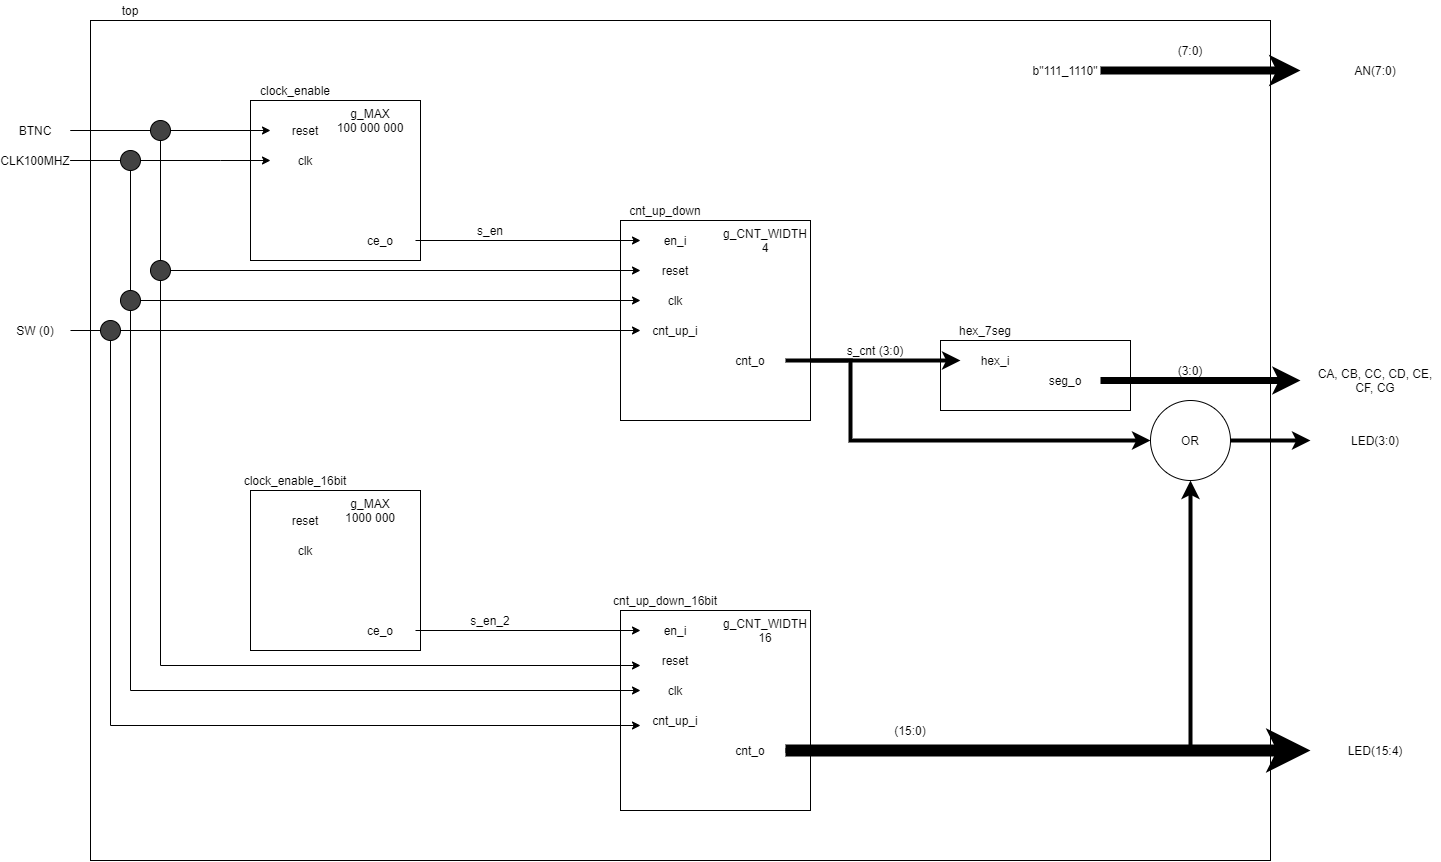

The diagram above was exported from draw.io. Its source (the exported page's mxGraphModel, read from the mxfile embedded in the PNG):
<mxGraphModel dx="1974" dy="1136" grid="1" gridSize="10" guides="0" tooltips="1" connect="0" arrows="1" fold="1" page="1" pageScale="1" pageWidth="827" pageHeight="1169" math="0" shadow="0">
  <root>
    <mxCell id="0" />
    <mxCell id="1" parent="0" />
    <mxCell id="xy-91lDPJI1rX4qr3Toy-2" value="" style="rounded=0;whiteSpace=wrap;html=1;labelBorderColor=none;fillColor=none;" vertex="1" parent="1">
      <mxGeometry x="110" y="40" width="1180" height="840" as="geometry" />
    </mxCell>
    <mxCell id="xy-91lDPJI1rX4qr3Toy-3" value="top" style="text;html=1;strokeColor=none;fillColor=none;align=center;verticalAlign=middle;whiteSpace=wrap;rounded=0;" vertex="1" parent="1">
      <mxGeometry x="130" y="20" width="40" height="20" as="geometry" />
    </mxCell>
    <mxCell id="xy-91lDPJI1rX4qr3Toy-4" value="" style="rounded=0;whiteSpace=wrap;html=1;" vertex="1" parent="1">
      <mxGeometry x="270" y="120" width="170" height="160" as="geometry" />
    </mxCell>
    <mxCell id="xy-91lDPJI1rX4qr3Toy-5" value="clock_enable" style="text;html=1;strokeColor=none;fillColor=none;align=center;verticalAlign=middle;whiteSpace=wrap;rounded=0;" vertex="1" parent="1">
      <mxGeometry x="280" y="100" width="70" height="20" as="geometry" />
    </mxCell>
    <mxCell id="xy-91lDPJI1rX4qr3Toy-6" value="reset" style="text;html=1;strokeColor=none;fillColor=none;align=center;verticalAlign=middle;whiteSpace=wrap;rounded=0;" vertex="1" parent="1">
      <mxGeometry x="290" y="140" width="70" height="20" as="geometry" />
    </mxCell>
    <mxCell id="xy-91lDPJI1rX4qr3Toy-7" value="clk" style="text;html=1;strokeColor=none;fillColor=none;align=center;verticalAlign=middle;whiteSpace=wrap;rounded=0;" vertex="1" parent="1">
      <mxGeometry x="290" y="170" width="70" height="20" as="geometry" />
    </mxCell>
    <mxCell id="xy-91lDPJI1rX4qr3Toy-11" style="edgeStyle=orthogonalEdgeStyle;rounded=0;orthogonalLoop=1;jettySize=auto;html=1;entryX=0;entryY=0.5;entryDx=0;entryDy=0;" edge="1" parent="1" source="xy-91lDPJI1rX4qr3Toy-8" target="xy-91lDPJI1rX4qr3Toy-6">
      <mxGeometry relative="1" as="geometry" />
    </mxCell>
    <mxCell id="xy-91lDPJI1rX4qr3Toy-63" style="edgeStyle=orthogonalEdgeStyle;rounded=0;orthogonalLoop=1;jettySize=auto;html=1;entryX=0;entryY=0.75;entryDx=0;entryDy=0;strokeWidth=1;fontColor=#000000;" edge="1" parent="1" source="xy-91lDPJI1rX4qr3Toy-8" target="xy-91lDPJI1rX4qr3Toy-56">
      <mxGeometry relative="1" as="geometry">
        <Array as="points">
          <mxPoint x="180" y="150" />
          <mxPoint x="180" y="685" />
        </Array>
      </mxGeometry>
    </mxCell>
    <mxCell id="xy-91lDPJI1rX4qr3Toy-8" value="BTNC" style="text;html=1;strokeColor=none;fillColor=none;align=center;verticalAlign=middle;whiteSpace=wrap;rounded=0;" vertex="1" parent="1">
      <mxGeometry x="20" y="140" width="70" height="20" as="geometry" />
    </mxCell>
    <mxCell id="xy-91lDPJI1rX4qr3Toy-12" style="edgeStyle=orthogonalEdgeStyle;rounded=0;orthogonalLoop=1;jettySize=auto;html=1;" edge="1" parent="1" source="xy-91lDPJI1rX4qr3Toy-9">
      <mxGeometry relative="1" as="geometry">
        <mxPoint x="290" y="180" as="targetPoint" />
        <Array as="points">
          <mxPoint x="240" y="180" />
          <mxPoint x="240" y="180" />
        </Array>
      </mxGeometry>
    </mxCell>
    <mxCell id="xy-91lDPJI1rX4qr3Toy-25" style="edgeStyle=orthogonalEdgeStyle;rounded=0;orthogonalLoop=1;jettySize=auto;html=1;entryX=0;entryY=0.5;entryDx=0;entryDy=0;fontColor=#000000;exitX=1;exitY=0.5;exitDx=0;exitDy=0;" edge="1" parent="1" source="xy-91lDPJI1rX4qr3Toy-79" target="xy-91lDPJI1rX4qr3Toy-18">
      <mxGeometry relative="1" as="geometry">
        <Array as="points">
          <mxPoint x="180" y="290" />
          <mxPoint x="180" y="290" />
        </Array>
      </mxGeometry>
    </mxCell>
    <mxCell id="xy-91lDPJI1rX4qr3Toy-26" style="edgeStyle=orthogonalEdgeStyle;rounded=0;orthogonalLoop=1;jettySize=auto;html=1;entryX=0;entryY=0.5;entryDx=0;entryDy=0;fontColor=#000000;" edge="1" parent="1" source="xy-91lDPJI1rX4qr3Toy-9" target="xy-91lDPJI1rX4qr3Toy-19">
      <mxGeometry relative="1" as="geometry">
        <Array as="points">
          <mxPoint x="150" y="180" />
          <mxPoint x="150" y="320" />
        </Array>
      </mxGeometry>
    </mxCell>
    <mxCell id="xy-91lDPJI1rX4qr3Toy-64" style="edgeStyle=orthogonalEdgeStyle;rounded=0;orthogonalLoop=1;jettySize=auto;html=1;entryX=0;entryY=0.5;entryDx=0;entryDy=0;strokeWidth=1;fontColor=#000000;" edge="1" parent="1" source="xy-91lDPJI1rX4qr3Toy-9" target="xy-91lDPJI1rX4qr3Toy-57">
      <mxGeometry relative="1" as="geometry">
        <Array as="points">
          <mxPoint x="150" y="180" />
          <mxPoint x="150" y="710" />
        </Array>
      </mxGeometry>
    </mxCell>
    <mxCell id="xy-91lDPJI1rX4qr3Toy-9" value="CLK100MHZ" style="text;html=1;strokeColor=none;fillColor=none;align=center;verticalAlign=middle;whiteSpace=wrap;rounded=0;" vertex="1" parent="1">
      <mxGeometry x="20" y="170" width="70" height="20" as="geometry" />
    </mxCell>
    <mxCell id="xy-91lDPJI1rX4qr3Toy-27" style="edgeStyle=orthogonalEdgeStyle;rounded=0;orthogonalLoop=1;jettySize=auto;html=1;entryX=0;entryY=0.5;entryDx=0;entryDy=0;fontColor=#000000;" edge="1" parent="1" source="xy-91lDPJI1rX4qr3Toy-10" target="xy-91lDPJI1rX4qr3Toy-22">
      <mxGeometry relative="1" as="geometry" />
    </mxCell>
    <mxCell id="xy-91lDPJI1rX4qr3Toy-65" style="edgeStyle=orthogonalEdgeStyle;rounded=0;orthogonalLoop=1;jettySize=auto;html=1;entryX=0;entryY=0.75;entryDx=0;entryDy=0;strokeWidth=1;fontColor=#000000;" edge="1" parent="1" source="xy-91lDPJI1rX4qr3Toy-82" target="xy-91lDPJI1rX4qr3Toy-60">
      <mxGeometry relative="1" as="geometry">
        <Array as="points">
          <mxPoint x="130" y="350" />
          <mxPoint x="130" y="745" />
        </Array>
      </mxGeometry>
    </mxCell>
    <mxCell id="xy-91lDPJI1rX4qr3Toy-10" value="SW (0)" style="text;html=1;strokeColor=none;fillColor=none;align=center;verticalAlign=middle;whiteSpace=wrap;rounded=0;" vertex="1" parent="1">
      <mxGeometry x="20" y="340" width="70" height="20" as="geometry" />
    </mxCell>
    <mxCell id="xy-91lDPJI1rX4qr3Toy-14" value="g_MAX&lt;br&gt;100 000 000" style="text;html=1;strokeColor=none;fillColor=none;align=center;verticalAlign=middle;whiteSpace=wrap;rounded=0;" vertex="1" parent="1">
      <mxGeometry x="350" y="130" width="80" height="20" as="geometry" />
    </mxCell>
    <mxCell id="xy-91lDPJI1rX4qr3Toy-28" style="edgeStyle=orthogonalEdgeStyle;rounded=0;orthogonalLoop=1;jettySize=auto;html=1;fontColor=#000000;" edge="1" parent="1" source="xy-91lDPJI1rX4qr3Toy-15" target="xy-91lDPJI1rX4qr3Toy-23">
      <mxGeometry relative="1" as="geometry" />
    </mxCell>
    <mxCell id="xy-91lDPJI1rX4qr3Toy-15" value="ce_o" style="text;html=1;strokeColor=none;fillColor=none;align=center;verticalAlign=middle;whiteSpace=wrap;rounded=0;" vertex="1" parent="1">
      <mxGeometry x="365" y="250" width="70" height="20" as="geometry" />
    </mxCell>
    <mxCell id="xy-91lDPJI1rX4qr3Toy-16" value="" style="rounded=0;whiteSpace=wrap;html=1;fillColor=none;" vertex="1" parent="1">
      <mxGeometry x="640" y="240" width="190" height="200" as="geometry" />
    </mxCell>
    <mxCell id="xy-91lDPJI1rX4qr3Toy-17" value="cnt_up_down" style="text;html=1;strokeColor=none;fillColor=none;align=center;verticalAlign=middle;whiteSpace=wrap;rounded=0;" vertex="1" parent="1">
      <mxGeometry x="650" y="220" width="70" height="20" as="geometry" />
    </mxCell>
    <mxCell id="xy-91lDPJI1rX4qr3Toy-18" value="reset" style="text;html=1;strokeColor=none;fillColor=none;align=center;verticalAlign=middle;whiteSpace=wrap;rounded=0;" vertex="1" parent="1">
      <mxGeometry x="660" y="280" width="70" height="20" as="geometry" />
    </mxCell>
    <mxCell id="xy-91lDPJI1rX4qr3Toy-19" value="clk" style="text;html=1;strokeColor=none;fillColor=none;align=center;verticalAlign=middle;whiteSpace=wrap;rounded=0;" vertex="1" parent="1">
      <mxGeometry x="660" y="310" width="70" height="20" as="geometry" />
    </mxCell>
    <mxCell id="xy-91lDPJI1rX4qr3Toy-20" value="g_CNT_WIDTH&lt;br&gt;4" style="text;html=1;strokeColor=none;fillColor=none;align=center;verticalAlign=middle;whiteSpace=wrap;rounded=0;" vertex="1" parent="1">
      <mxGeometry x="765" y="250" width="40" height="20" as="geometry" />
    </mxCell>
    <mxCell id="xy-91lDPJI1rX4qr3Toy-38" style="edgeStyle=orthogonalEdgeStyle;rounded=0;orthogonalLoop=1;jettySize=auto;html=1;entryX=0;entryY=0.5;entryDx=0;entryDy=0;fontColor=#000000;strokeWidth=4;" edge="1" parent="1" source="xy-91lDPJI1rX4qr3Toy-21" target="xy-91lDPJI1rX4qr3Toy-37">
      <mxGeometry relative="1" as="geometry" />
    </mxCell>
    <mxCell id="xy-91lDPJI1rX4qr3Toy-21" value="cnt_o" style="text;html=1;strokeColor=none;fillColor=none;align=center;verticalAlign=middle;whiteSpace=wrap;rounded=0;" vertex="1" parent="1">
      <mxGeometry x="735" y="370" width="70" height="20" as="geometry" />
    </mxCell>
    <mxCell id="xy-91lDPJI1rX4qr3Toy-22" value="cnt_up_i" style="text;html=1;strokeColor=none;fillColor=none;align=center;verticalAlign=middle;whiteSpace=wrap;rounded=0;" vertex="1" parent="1">
      <mxGeometry x="660" y="340" width="70" height="20" as="geometry" />
    </mxCell>
    <mxCell id="xy-91lDPJI1rX4qr3Toy-23" value="en_i" style="text;html=1;strokeColor=none;fillColor=none;align=center;verticalAlign=middle;whiteSpace=wrap;rounded=0;" vertex="1" parent="1">
      <mxGeometry x="660" y="250" width="70" height="20" as="geometry" />
    </mxCell>
    <mxCell id="xy-91lDPJI1rX4qr3Toy-29" value="s_en" style="text;html=1;strokeColor=none;fillColor=none;align=center;verticalAlign=middle;whiteSpace=wrap;rounded=0;fontColor=#000000;" vertex="1" parent="1">
      <mxGeometry x="490" y="240" width="40" height="20" as="geometry" />
    </mxCell>
    <mxCell id="xy-91lDPJI1rX4qr3Toy-30" value="" style="rounded=0;whiteSpace=wrap;html=1;fillColor=none;" vertex="1" parent="1">
      <mxGeometry x="960" y="360" width="190" height="70" as="geometry" />
    </mxCell>
    <mxCell id="xy-91lDPJI1rX4qr3Toy-31" value="hex_7seg" style="text;html=1;strokeColor=none;fillColor=none;align=center;verticalAlign=middle;whiteSpace=wrap;rounded=0;" vertex="1" parent="1">
      <mxGeometry x="970" y="340" width="70" height="20" as="geometry" />
    </mxCell>
    <mxCell id="xy-91lDPJI1rX4qr3Toy-40" style="edgeStyle=orthogonalEdgeStyle;rounded=0;orthogonalLoop=1;jettySize=auto;html=1;strokeWidth=7;fontColor=#000000;" edge="1" parent="1" source="xy-91lDPJI1rX4qr3Toy-35">
      <mxGeometry relative="1" as="geometry">
        <mxPoint x="1320" y="400" as="targetPoint" />
      </mxGeometry>
    </mxCell>
    <mxCell id="xy-91lDPJI1rX4qr3Toy-35" value="seg_o" style="text;html=1;strokeColor=none;fillColor=none;align=center;verticalAlign=middle;whiteSpace=wrap;rounded=0;" vertex="1" parent="1">
      <mxGeometry x="1050" y="390" width="70" height="20" as="geometry" />
    </mxCell>
    <mxCell id="xy-91lDPJI1rX4qr3Toy-37" value="hex_i" style="text;html=1;strokeColor=none;fillColor=none;align=center;verticalAlign=middle;whiteSpace=wrap;rounded=0;" vertex="1" parent="1">
      <mxGeometry x="980" y="370" width="70" height="20" as="geometry" />
    </mxCell>
    <mxCell id="xy-91lDPJI1rX4qr3Toy-42" style="edgeStyle=orthogonalEdgeStyle;rounded=0;orthogonalLoop=1;jettySize=auto;html=1;exitX=0;exitY=1;exitDx=0;exitDy=0;strokeWidth=4;fontColor=#000000;" edge="1" parent="1" source="xy-91lDPJI1rX4qr3Toy-39" target="xy-91lDPJI1rX4qr3Toy-69">
      <mxGeometry relative="1" as="geometry">
        <mxPoint x="990" y="460" as="targetPoint" />
        <Array as="points">
          <mxPoint x="870" y="380" />
          <mxPoint x="870" y="460" />
        </Array>
      </mxGeometry>
    </mxCell>
    <mxCell id="xy-91lDPJI1rX4qr3Toy-39" value="s_cnt (3:0)" style="text;html=1;strokeColor=none;fillColor=none;align=center;verticalAlign=middle;whiteSpace=wrap;rounded=0;fontColor=#000000;" vertex="1" parent="1">
      <mxGeometry x="830" y="360" width="130" height="20" as="geometry" />
    </mxCell>
    <mxCell id="xy-91lDPJI1rX4qr3Toy-41" value="CA, CB, CC, CD, CE, CF, CG" style="text;html=1;strokeColor=none;fillColor=none;align=center;verticalAlign=middle;whiteSpace=wrap;rounded=0;fontColor=#000000;" vertex="1" parent="1">
      <mxGeometry x="1330" y="390" width="130" height="20" as="geometry" />
    </mxCell>
    <mxCell id="xy-91lDPJI1rX4qr3Toy-43" value="LED(3:0)" style="text;html=1;strokeColor=none;fillColor=none;align=center;verticalAlign=middle;whiteSpace=wrap;rounded=0;fontColor=#000000;" vertex="1" parent="1">
      <mxGeometry x="1330" y="450" width="130" height="20" as="geometry" />
    </mxCell>
    <mxCell id="xy-91lDPJI1rX4qr3Toy-44" style="edgeStyle=orthogonalEdgeStyle;rounded=0;orthogonalLoop=1;jettySize=auto;html=1;strokeWidth=8;fontColor=#000000;" edge="1" parent="1" source="xy-91lDPJI1rX4qr3Toy-45">
      <mxGeometry relative="1" as="geometry">
        <mxPoint x="1320" y="90" as="targetPoint" />
      </mxGeometry>
    </mxCell>
    <mxCell id="xy-91lDPJI1rX4qr3Toy-45" value="b&quot;111_1110&quot;" style="text;html=1;strokeColor=none;fillColor=none;align=center;verticalAlign=middle;whiteSpace=wrap;rounded=0;" vertex="1" parent="1">
      <mxGeometry x="1050" y="80" width="70" height="20" as="geometry" />
    </mxCell>
    <mxCell id="xy-91lDPJI1rX4qr3Toy-46" value="AN(7:0)" style="text;html=1;strokeColor=none;fillColor=none;align=center;verticalAlign=middle;whiteSpace=wrap;rounded=0;fontColor=#000000;" vertex="1" parent="1">
      <mxGeometry x="1330" y="80" width="130" height="20" as="geometry" />
    </mxCell>
    <mxCell id="xy-91lDPJI1rX4qr3Toy-47" value="" style="rounded=0;whiteSpace=wrap;html=1;" vertex="1" parent="1">
      <mxGeometry x="270" y="510" width="170" height="160" as="geometry" />
    </mxCell>
    <mxCell id="xy-91lDPJI1rX4qr3Toy-48" value="clock_enable_16bit" style="text;html=1;strokeColor=none;fillColor=none;align=center;verticalAlign=middle;whiteSpace=wrap;rounded=0;" vertex="1" parent="1">
      <mxGeometry x="280" y="490" width="70" height="20" as="geometry" />
    </mxCell>
    <mxCell id="xy-91lDPJI1rX4qr3Toy-49" value="reset" style="text;html=1;strokeColor=none;fillColor=none;align=center;verticalAlign=middle;whiteSpace=wrap;rounded=0;" vertex="1" parent="1">
      <mxGeometry x="290" y="530" width="70" height="20" as="geometry" />
    </mxCell>
    <mxCell id="xy-91lDPJI1rX4qr3Toy-50" value="clk" style="text;html=1;strokeColor=none;fillColor=none;align=center;verticalAlign=middle;whiteSpace=wrap;rounded=0;" vertex="1" parent="1">
      <mxGeometry x="290" y="560" width="70" height="20" as="geometry" />
    </mxCell>
    <mxCell id="xy-91lDPJI1rX4qr3Toy-51" value="g_MAX&lt;br&gt;1000 000" style="text;html=1;strokeColor=none;fillColor=none;align=center;verticalAlign=middle;whiteSpace=wrap;rounded=0;" vertex="1" parent="1">
      <mxGeometry x="360" y="520" width="60" height="20" as="geometry" />
    </mxCell>
    <mxCell id="xy-91lDPJI1rX4qr3Toy-52" style="edgeStyle=orthogonalEdgeStyle;rounded=0;orthogonalLoop=1;jettySize=auto;html=1;fontColor=#000000;" edge="1" parent="1" source="xy-91lDPJI1rX4qr3Toy-53" target="xy-91lDPJI1rX4qr3Toy-61">
      <mxGeometry relative="1" as="geometry" />
    </mxCell>
    <mxCell id="xy-91lDPJI1rX4qr3Toy-53" value="ce_o" style="text;html=1;strokeColor=none;fillColor=none;align=center;verticalAlign=middle;whiteSpace=wrap;rounded=0;" vertex="1" parent="1">
      <mxGeometry x="365" y="640" width="70" height="20" as="geometry" />
    </mxCell>
    <mxCell id="xy-91lDPJI1rX4qr3Toy-54" value="" style="rounded=0;whiteSpace=wrap;html=1;fillColor=none;" vertex="1" parent="1">
      <mxGeometry x="640" y="630" width="190" height="200" as="geometry" />
    </mxCell>
    <mxCell id="xy-91lDPJI1rX4qr3Toy-55" value="cnt_up_down_16bit" style="text;html=1;strokeColor=none;fillColor=none;align=center;verticalAlign=middle;whiteSpace=wrap;rounded=0;" vertex="1" parent="1">
      <mxGeometry x="650" y="610" width="70" height="20" as="geometry" />
    </mxCell>
    <mxCell id="xy-91lDPJI1rX4qr3Toy-56" value="reset" style="text;html=1;strokeColor=none;fillColor=none;align=center;verticalAlign=middle;whiteSpace=wrap;rounded=0;" vertex="1" parent="1">
      <mxGeometry x="660" y="670" width="70" height="20" as="geometry" />
    </mxCell>
    <mxCell id="xy-91lDPJI1rX4qr3Toy-57" value="clk" style="text;html=1;strokeColor=none;fillColor=none;align=center;verticalAlign=middle;whiteSpace=wrap;rounded=0;" vertex="1" parent="1">
      <mxGeometry x="660" y="700" width="70" height="20" as="geometry" />
    </mxCell>
    <mxCell id="xy-91lDPJI1rX4qr3Toy-58" value="g_CNT_WIDTH&lt;br&gt;16" style="text;html=1;strokeColor=none;fillColor=none;align=center;verticalAlign=middle;whiteSpace=wrap;rounded=0;" vertex="1" parent="1">
      <mxGeometry x="765" y="640" width="40" height="20" as="geometry" />
    </mxCell>
    <mxCell id="xy-91lDPJI1rX4qr3Toy-68" style="edgeStyle=orthogonalEdgeStyle;rounded=0;orthogonalLoop=1;jettySize=auto;html=1;strokeWidth=12;fontColor=#000000;" edge="1" parent="1" source="xy-91lDPJI1rX4qr3Toy-59" target="xy-91lDPJI1rX4qr3Toy-66">
      <mxGeometry relative="1" as="geometry" />
    </mxCell>
    <mxCell id="xy-91lDPJI1rX4qr3Toy-70" style="edgeStyle=orthogonalEdgeStyle;rounded=0;orthogonalLoop=1;jettySize=auto;html=1;strokeWidth=4;fontColor=#000000;" edge="1" parent="1" source="xy-91lDPJI1rX4qr3Toy-59" target="xy-91lDPJI1rX4qr3Toy-69">
      <mxGeometry relative="1" as="geometry" />
    </mxCell>
    <mxCell id="xy-91lDPJI1rX4qr3Toy-59" value="cnt_o" style="text;html=1;strokeColor=none;fillColor=none;align=center;verticalAlign=middle;whiteSpace=wrap;rounded=0;" vertex="1" parent="1">
      <mxGeometry x="735" y="760" width="70" height="20" as="geometry" />
    </mxCell>
    <mxCell id="xy-91lDPJI1rX4qr3Toy-60" value="cnt_up_i" style="text;html=1;strokeColor=none;fillColor=none;align=center;verticalAlign=middle;whiteSpace=wrap;rounded=0;" vertex="1" parent="1">
      <mxGeometry x="660" y="730" width="70" height="20" as="geometry" />
    </mxCell>
    <mxCell id="xy-91lDPJI1rX4qr3Toy-61" value="en_i" style="text;html=1;strokeColor=none;fillColor=none;align=center;verticalAlign=middle;whiteSpace=wrap;rounded=0;" vertex="1" parent="1">
      <mxGeometry x="660" y="640" width="70" height="20" as="geometry" />
    </mxCell>
    <mxCell id="xy-91lDPJI1rX4qr3Toy-62" value="s_en_2" style="text;html=1;strokeColor=none;fillColor=none;align=center;verticalAlign=middle;whiteSpace=wrap;rounded=0;fontColor=#000000;" vertex="1" parent="1">
      <mxGeometry x="490" y="630" width="40" height="20" as="geometry" />
    </mxCell>
    <mxCell id="xy-91lDPJI1rX4qr3Toy-66" value="LED(15:4)" style="text;html=1;strokeColor=none;fillColor=none;align=center;verticalAlign=middle;whiteSpace=wrap;rounded=0;fontColor=#000000;" vertex="1" parent="1">
      <mxGeometry x="1330" y="760" width="130" height="20" as="geometry" />
    </mxCell>
    <mxCell id="xy-91lDPJI1rX4qr3Toy-71" style="edgeStyle=orthogonalEdgeStyle;rounded=0;orthogonalLoop=1;jettySize=auto;html=1;strokeWidth=4;fontColor=#000000;" edge="1" parent="1" source="xy-91lDPJI1rX4qr3Toy-69" target="xy-91lDPJI1rX4qr3Toy-43">
      <mxGeometry relative="1" as="geometry" />
    </mxCell>
    <mxCell id="xy-91lDPJI1rX4qr3Toy-69" value="OR" style="ellipse;whiteSpace=wrap;html=1;aspect=fixed;" vertex="1" parent="1">
      <mxGeometry x="1170" y="420" width="80" height="80" as="geometry" />
    </mxCell>
    <mxCell id="xy-91lDPJI1rX4qr3Toy-72" value="(15:0)" style="text;html=1;strokeColor=none;fillColor=none;align=center;verticalAlign=middle;whiteSpace=wrap;rounded=0;fontColor=#000000;" vertex="1" parent="1">
      <mxGeometry x="910" y="740" width="40" height="20" as="geometry" />
    </mxCell>
    <mxCell id="xy-91lDPJI1rX4qr3Toy-74" value="(3:0)" style="text;html=1;strokeColor=none;fillColor=none;align=center;verticalAlign=middle;whiteSpace=wrap;rounded=0;fontColor=#000000;" vertex="1" parent="1">
      <mxGeometry x="1190" y="380" width="40" height="20" as="geometry" />
    </mxCell>
    <mxCell id="xy-91lDPJI1rX4qr3Toy-75" value="(7:0)" style="text;html=1;strokeColor=none;fillColor=none;align=center;verticalAlign=middle;whiteSpace=wrap;rounded=0;fontColor=#000000;" vertex="1" parent="1">
      <mxGeometry x="1190" y="60" width="40" height="20" as="geometry" />
    </mxCell>
    <mxCell id="xy-91lDPJI1rX4qr3Toy-76" value="" style="ellipse;whiteSpace=wrap;html=1;fontColor=#000000;fillColor=#424242;" vertex="1" parent="1">
      <mxGeometry x="170" y="140" width="20" height="20" as="geometry" />
    </mxCell>
    <mxCell id="xy-91lDPJI1rX4qr3Toy-78" value="" style="ellipse;whiteSpace=wrap;html=1;fontColor=#000000;fillColor=#424242;" vertex="1" parent="1">
      <mxGeometry x="140" y="170" width="20" height="20" as="geometry" />
    </mxCell>
    <mxCell id="xy-91lDPJI1rX4qr3Toy-79" value="" style="ellipse;whiteSpace=wrap;html=1;fontColor=#000000;fillColor=#424242;" vertex="1" parent="1">
      <mxGeometry x="170" y="280" width="20" height="20" as="geometry" />
    </mxCell>
    <mxCell id="xy-91lDPJI1rX4qr3Toy-81" value="" style="ellipse;whiteSpace=wrap;html=1;fontColor=#000000;fillColor=#424242;" vertex="1" parent="1">
      <mxGeometry x="140" y="310" width="20" height="20" as="geometry" />
    </mxCell>
    <mxCell id="xy-91lDPJI1rX4qr3Toy-82" value="" style="ellipse;whiteSpace=wrap;html=1;fontColor=#000000;fillColor=#424242;" vertex="1" parent="1">
      <mxGeometry x="120" y="340" width="20" height="20" as="geometry" />
    </mxCell>
  </root>
</mxGraphModel>